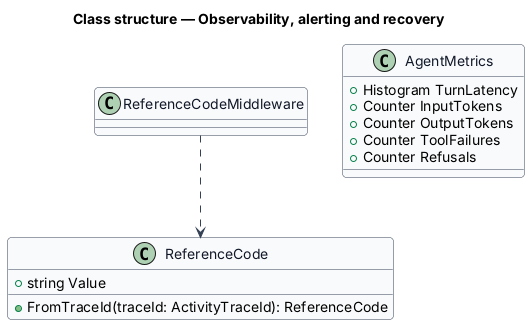

The diagram above was rendered by PlantUML. Its source (embedded in the PNG):
@startuml
skinparam backgroundColor #FFFFFF
skinparam shadowing false
skinparam roundcorner 8
skinparam defaultFontName Arial
skinparam ArrowColor #344054
skinparam class {
  BorderColor #344054
  FontColor #101828
  BackgroundColor #F9FAFB
}
title Class structure — Observability, alerting and recovery

class ReferenceCode {
  +string Value
  +FromTraceId(traceId: ActivityTraceId): ReferenceCode
}
class AgentMetrics {
  +Histogram TurnLatency
  +Counter InputTokens
  +Counter OutputTokens
  +Counter ToolFailures
  +Counter Refusals
}
ReferenceCodeMiddleware ..> ReferenceCode
@enduml